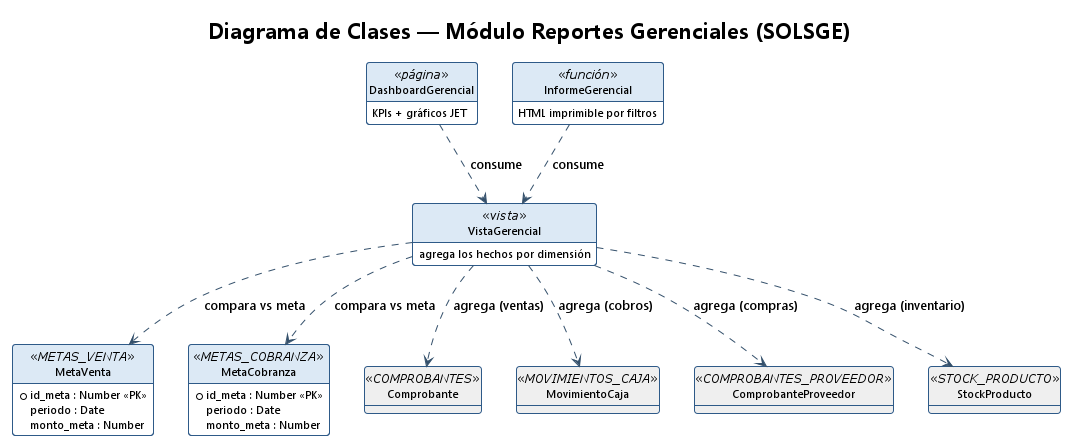

The diagram above was rendered by PlantUML. Its source (embedded in the PNG):
@startuml clases_reportes
' ============================================================================
' SolSGE - Diagrama de Clases - Módulo Reportes Gerenciales
' Modelo de la capa de reportes: dashboards y funciones de informe consumen
' vistas que agregan los hechos transaccionales y los comparan con las metas.
' ============================================================================
!theme plain
skinparam backgroundColor #FFFFFF
skinparam shadowing false
skinparam roundcorner 6
skinparam classFontSize 12
skinparam classAttributeFontSize 11
skinparam DefaultFontName Segoe UI
skinparam class {
  BackgroundColor #FFFFFF
  BorderColor #2E5A88
  HeaderBackgroundColor #DCE9F5
  ArrowColor #34506B
}
hide circle
hide methods

title Diagrama de Clases — Módulo Reportes Gerenciales (SOLSGE)

class DashboardGerencial <<página>> {
  'P133 Ventas · P136 Cobros'
  'P144 Compras · P142 Inventario'
  KPIs + gráficos JET
}

class InformeGerencial <<función>> {
  'FN_INFORME_VENTAS/COBROS/'
  'COMPRAS/INVENTARIO_HTML'
  HTML imprimible por filtros
}

class VistaGerencial <<vista>> {
  'V_VENTAS_* · V_COBROS_* /'
  'V_CARTERA_CXC · V_CMP_* · V_INV_*'
  agrega los hechos por dimensión
}

class MetaVenta <<METAS_VENTA>> {
  +id_meta : Number «PK»
  periodo : Date
  monto_meta : Number
}
class MetaCobranza <<METAS_COBRANZA>> {
  +id_meta : Number «PK»
  periodo : Date
  monto_meta : Number
}

' ---- hechos transaccionales (frontera) ----
class Comprobante <<COMPROBANTES>> #EFEFEF { }
class MovimientoCaja <<MOVIMIENTOS_CAJA>> #EFEFEF { }
class ComprobanteProveedor <<COMPROBANTES_PROVEEDOR>> #EFEFEF { }
class StockProducto <<STOCK_PRODUCTO>> #EFEFEF { }

' ============================================================================
' RELACIONES
' ============================================================================
DashboardGerencial ..> VistaGerencial : consume
InformeGerencial ..> VistaGerencial : consume
VistaGerencial ..> Comprobante : agrega (ventas)
VistaGerencial ..> MovimientoCaja : agrega (cobros)
VistaGerencial ..> ComprobanteProveedor : agrega (compras)
VistaGerencial ..> StockProducto : agrega (inventario)
VistaGerencial ..> MetaVenta : compara vs meta
VistaGerencial ..> MetaCobranza : compara vs meta

@enduml